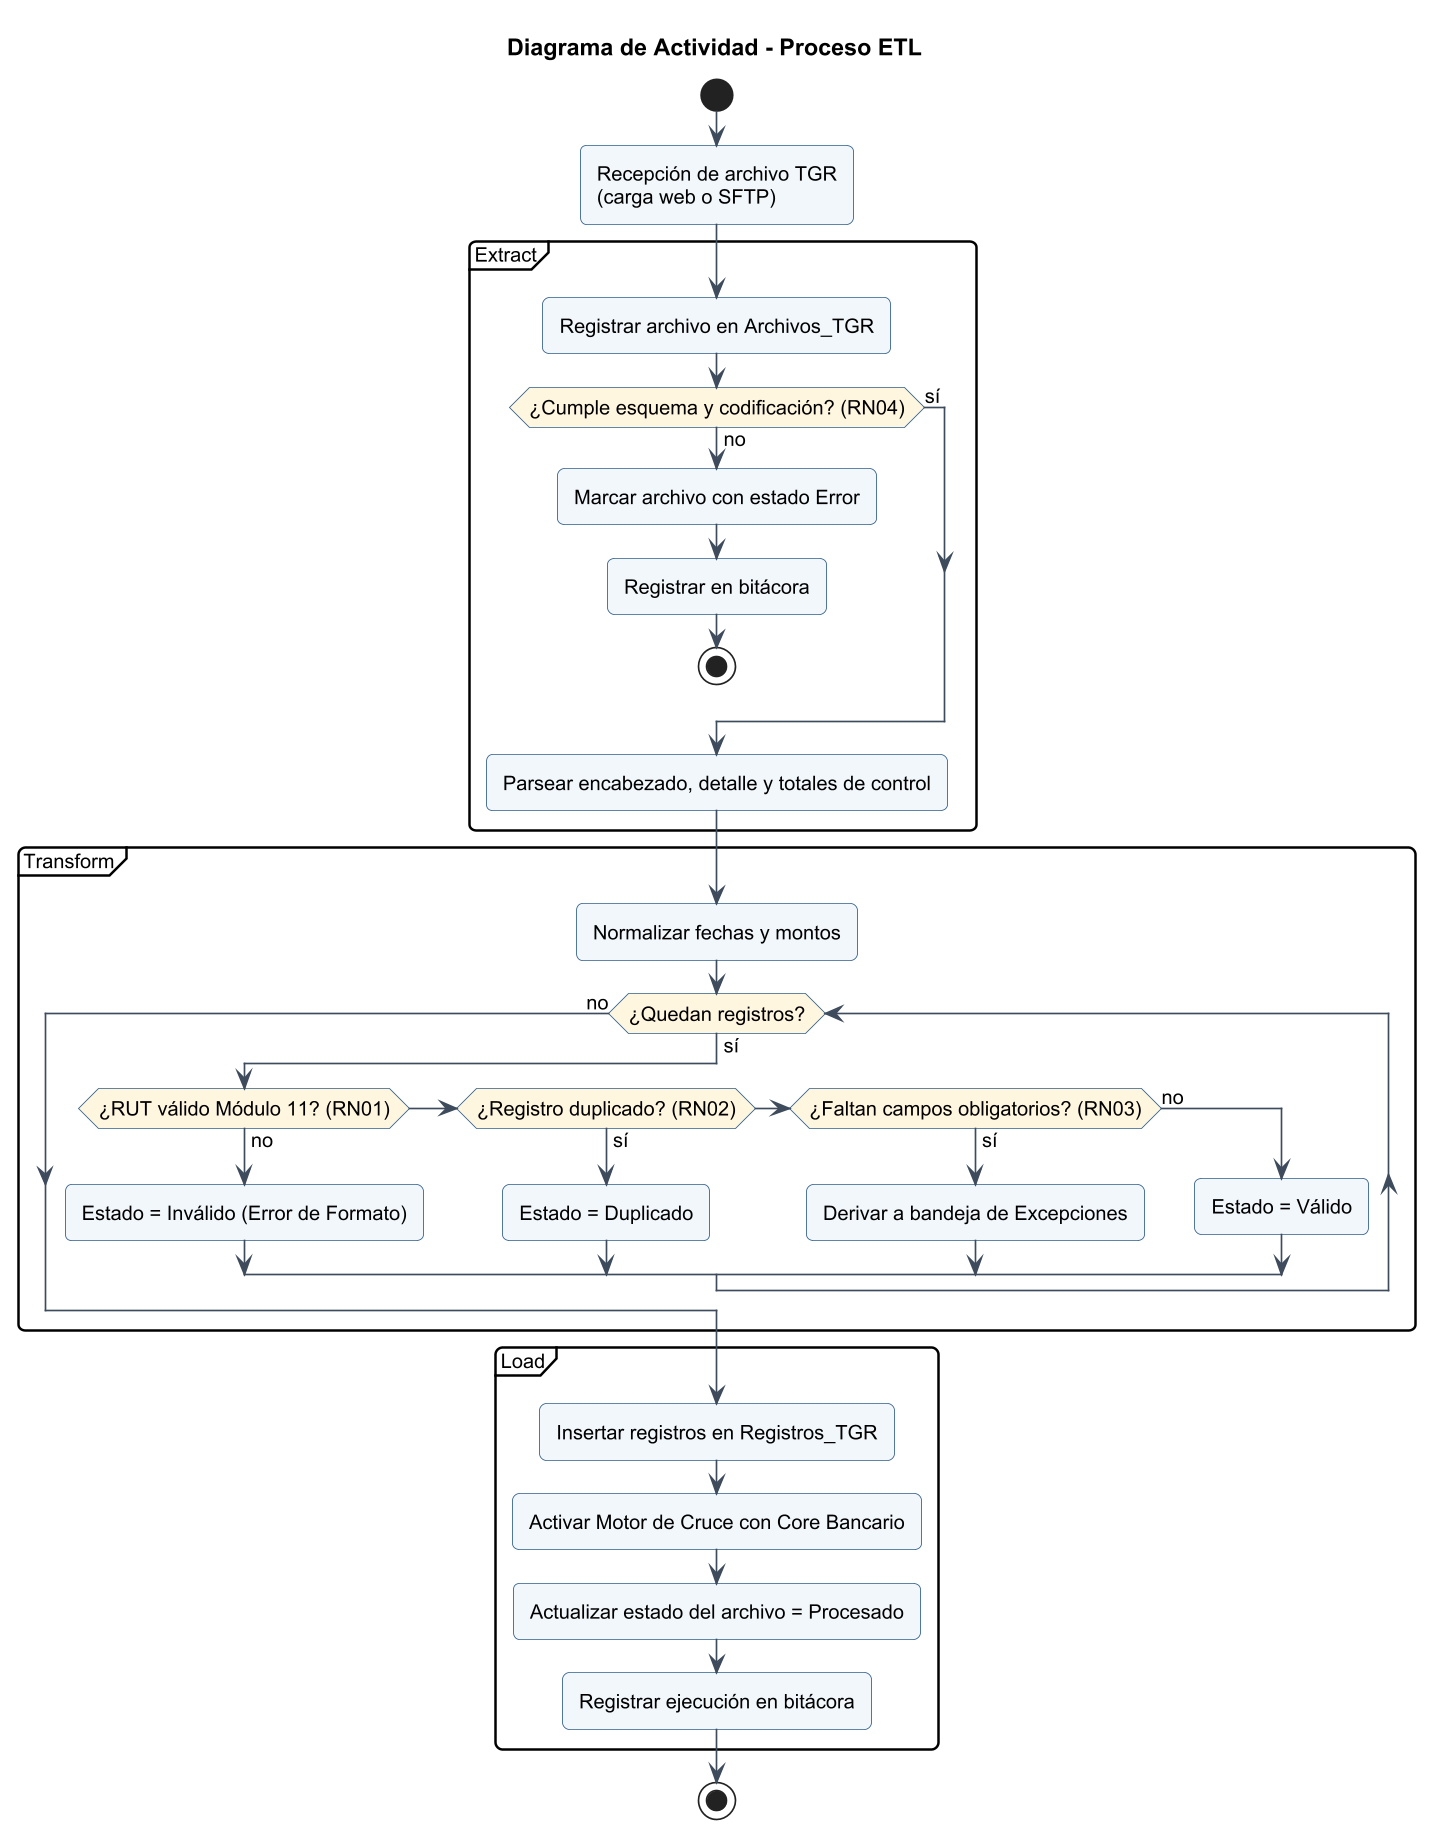

The diagram above was rendered by PlantUML. Its source (embedded in the PNG):
@startuml
!include _style.iuml
title Diagrama de Actividad - Proceso ETL

start
:Recepción de archivo TGR\n(carga web o SFTP);
partition "Extract" {
  :Registrar archivo en Archivos_TGR;
  if (¿Cumple esquema y codificación? (RN04)) then (no)
    :Marcar archivo con estado Error;
    :Registrar en bitácora;
    stop
  else (sí)
  endif
  :Parsear encabezado, detalle y totales de control;
}
partition "Transform" {
  :Normalizar fechas y montos;
  while (¿Quedan registros?) is (sí)
    if (¿RUT válido Módulo 11? (RN01)) then (no)
      :Estado = Inválido (Error de Formato);
    elseif (¿Registro duplicado? (RN02)) then (sí)
      :Estado = Duplicado;
    elseif (¿Faltan campos obligatorios? (RN03)) then (sí)
      :Derivar a bandeja de Excepciones;
    else (no)
      :Estado = Válido;
    endif
  endwhile (no)
}
partition "Load" {
  :Insertar registros en Registros_TGR;
  :Activar Motor de Cruce con Core Bancario;
  :Actualizar estado del archivo = Procesado;
  :Registrar ejecución en bitácora;
}
stop
@enduml